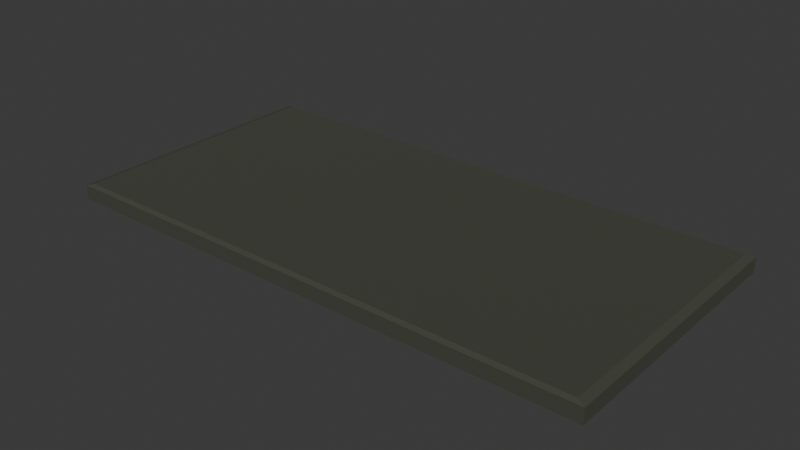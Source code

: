 # Source: basic_start.blend  (saved by Blender 4.2.66; exported with 4.5.12 LTS)
import bpy
from mathutils import Matrix  # noqa: F401  (used for matrix-valued properties, if any)

bpy.ops.wm.read_factory_settings(use_empty=True)
scene = bpy.context.scene
scene.name = 'Scene'

# ---- collections
col_collection = bpy.data.collections.new('Collection'); scene.collection.children.link(col_collection)

# ---- materials (node trees are filled in below, after node groups)
mat_material = bpy.data.materials.new('Material')
mat_material.alpha_threshold = 0.0
mat_material.roughness = 0.5
mat_material.line_color = (0.0, 0.0, 0.0, 1.0)

# ---- material node trees
mat_material.use_nodes = True; mat_material.node_tree.nodes.clear()
_N = mat_material.node_tree.nodes; _L = mat_material.node_tree.links
n0 = _N.new('ShaderNodeOutputMaterial'); n0.name = 'Material Output'; n0.location = (300, 300)
n1 = _N.new('ShaderNodeBsdfPrincipled'); n1.name = 'Principled BSDF'; n1.location = (10, 300)
n1.inputs[0].default_value = (0.06202, 0.06561, 0.04822, 1.0)
n1.inputs[1].default_value = 0.09449
n1.inputs[2].default_value = 1.0
n1.inputs[3].default_value = 1.45
_L.new(n1.outputs[0], n0.inputs[0])
n0.is_active_output = True

# ---- world
world_world = bpy.data.worlds.new('World'); scene.world = world_world
world_world.use_nodes = True; world_world.node_tree.nodes.clear()
_N = world_world.node_tree.nodes; _L = world_world.node_tree.links
n0 = _N.new('ShaderNodeOutputWorld'); n0.name = 'World Output'; n0.location = (300, 300)
n1 = _N.new('ShaderNodeBackground'); n1.name = 'Background'; n1.location = (10, 300)
n1.inputs[0].default_value = (0.05088, 0.05088, 0.05088, 1.0)
_L.new(n1.outputs[0], n0.inputs[0])
n0.is_active_output = True
world_world.color = (0.05088, 0.05088, 0.05088)
world_world.sun_shadow_jitter_overblur = 0.0

# ---- meshes
me_start = bpy.data.meshes.new('start')
me_start.from_pydata([(0.9707, 0.9707, 1.299), (1.0, 1.0, -1.0), (0.9707, -0.9707, 1.299), (1.0, -1.0, -1.0), (-0.9707, 0.9707, 1.299), (-1.0, 1.0, -1.0), (-0.9707, -0.9707, 1.299), (-1.0, -1.0, -1.0), (1.0, -1.0, 1.0), (-1.0, -1.0, 1.0), (1.0, 1.0, 1.0), (-1.0, 1.0, 1.0)], [], [(0, 4, 6, 2), (3, 8, 9, 7), (7, 9, 11, 5), (5, 1, 3, 7), (1, 10, 8, 3), (5, 11, 10, 1), (2, 6, 9, 8), (0, 2, 8, 10), (6, 4, 11, 9), (4, 0, 10, 11)])
_uv = me_start.uv_layers.new(name='UVMap')
_uv.uv.foreach_set('vector', [0.6287, 0.5037, 0.8713, 0.5037, 0.8713, 0.7463, 0.6287, 0.7463, 0.375, 0.75, 0.625, 0.75, 0.625, 1.0, 0.375, 1.0, 0.375, 0.0, 0.625, 0.0, 0.625, 0.25, 0.375, 0.25, 0.125, 0.5, 0.375, 0.5, 0.375, 0.75, 0.125, 0.75, 0.375, 0.5, 0.625, 0.5, 0.625, 0.75, 0.375, 0.75, 0.375, 0.25, 0.625, 0.25, 0.625, 0.5, 0.375, 0.5, 0.6287, 0.7463, 0.8713, 0.7463, 0.875, 0.75, 0.625, 0.75, 0.6287, 0.5037, 0.6287, 0.7463, 0.625, 0.75, 0.625, 0.5, 0.8713, 0.7463, 0.8713, 0.5037, 0.875, 0.5, 0.875, 0.75, 0.8713, 0.5037, 0.6287, 0.5037, 0.625, 0.5, 0.875, 0.5])
me_start.materials.append(mat_material)
me_start.use_mirror_vertex_groups = False
me_start.update()

# ---- objects
ob_start = bpy.data.objects.new('start', me_start)

# ---- transforms, parenting, visibility, modifiers, constraints
ob_start.location = (0.0, 0.0, 0.0)
ob_start.scale = (5.341, 2.65, 0.1419)
ob_start.lock_rotations_4d = False
ob_start.empty_display_type = 'ARROWS'
ob_start.lineart.crease_threshold = 0.0

# ---- collection membership
col_collection.objects.link(ob_start)

# ---- scene / render settings (as saved in the file)
scene.frame_start = 1; scene.frame_end = 250; scene.frame_set(1)
scene.render.engine = 'BLENDER_EEVEE_NEXT'
bpy.context.view_layer.update()

# ---- added for rendering (the .blend has no active camera and no usable light): camera, sun
cam_auto = bpy.data.cameras.new('AutoCamera')
cam_auto.lens = 50.0
cam_auto.sensor_width = 36.0
cam_auto.clip_end = 1000.0
ob_auto_camera = bpy.data.objects.new('AutoCamera', cam_auto)
scene.collection.objects.link(ob_auto_camera)
ob_auto_camera.location = (11.0371, -13.2445, 8.85084)
ob_auto_camera.rotation_euler = (1.09748, -7.21219e-08, 0.694738)
scene.camera = ob_auto_camera
light_auto_sun = bpy.data.lights.new('AutoSun', 'SUN')
light_auto_sun.energy = 3.0
light_auto_sun.angle = 0.0523599
ob_auto_sun = bpy.data.objects.new('AutoSun', light_auto_sun)
scene.collection.objects.link(ob_auto_sun)
ob_auto_sun.rotation_euler = (0.872665, 0.174533, 0.523599)
bpy.context.view_layer.update()
